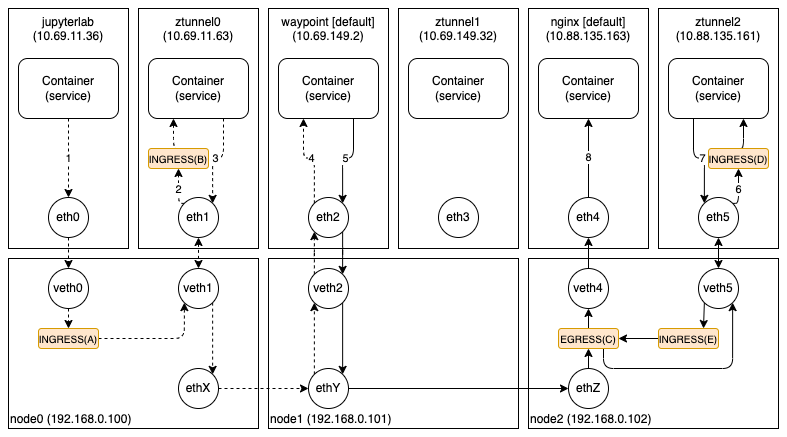

The diagram above was exported from draw.io. Its source (the exported page's mxGraphModel, read from the mxfile embedded in the PNG):
<mxGraphModel dx="1026" dy="743" grid="1" gridSize="10" guides="1" tooltips="1" connect="1" arrows="1" fold="1" page="1" pageScale="1" pageWidth="827" pageHeight="1169" math="0" shadow="0">
  <root>
    <mxCell id="0" />
    <mxCell id="1" parent="0" />
    <mxCell id="7HobJ449tuHrRlW_pCmZ-1" value="jupyterlab&lt;br&gt;(10.69.11.36)" style="rounded=0;whiteSpace=wrap;html=1;verticalAlign=top;labelPosition=center;verticalLabelPosition=middle;align=center;" parent="1" vertex="1">
      <mxGeometry x="29" y="220" width="120" height="240" as="geometry" />
    </mxCell>
    <mxCell id="7HobJ449tuHrRlW_pCmZ-2" value="node0 (192.168.0.100)" style="rounded=0;whiteSpace=wrap;html=1;align=left;verticalAlign=bottom;" parent="1" vertex="1">
      <mxGeometry x="29" y="470" width="250" height="170" as="geometry" />
    </mxCell>
    <mxCell id="7HobJ449tuHrRlW_pCmZ-3" value="1" style="edgeStyle=orthogonalEdgeStyle;rounded=1;orthogonalLoop=1;jettySize=auto;html=1;exitX=0.5;exitY=1;exitDx=0;exitDy=0;entryX=0.5;entryY=0;entryDx=0;entryDy=0;dashed=1;" parent="1" source="7HobJ449tuHrRlW_pCmZ-4" target="7HobJ449tuHrRlW_pCmZ-6" edge="1">
      <mxGeometry relative="1" as="geometry" />
    </mxCell>
    <mxCell id="7HobJ449tuHrRlW_pCmZ-4" value="Container&lt;br&gt;(service)" style="rounded=1;whiteSpace=wrap;html=1;align=center;" parent="1" vertex="1">
      <mxGeometry x="39" y="270" width="100" height="60" as="geometry" />
    </mxCell>
    <mxCell id="7HobJ449tuHrRlW_pCmZ-5" style="edgeStyle=orthogonalEdgeStyle;rounded=1;orthogonalLoop=1;jettySize=auto;html=1;exitX=0.5;exitY=1;exitDx=0;exitDy=0;entryX=0.5;entryY=0;entryDx=0;entryDy=0;dashed=1;" parent="1" source="7HobJ449tuHrRlW_pCmZ-6" target="7HobJ449tuHrRlW_pCmZ-8" edge="1">
      <mxGeometry relative="1" as="geometry" />
    </mxCell>
    <mxCell id="7HobJ449tuHrRlW_pCmZ-6" value="eth0" style="ellipse;whiteSpace=wrap;html=1;aspect=fixed;fontSize=12;" parent="1" vertex="1">
      <mxGeometry x="69" y="409" width="40" height="40" as="geometry" />
    </mxCell>
    <mxCell id="7HobJ449tuHrRlW_pCmZ-7" style="edgeStyle=orthogonalEdgeStyle;rounded=1;orthogonalLoop=1;jettySize=auto;html=1;exitX=0.5;exitY=1;exitDx=0;exitDy=0;entryX=0.5;entryY=0;entryDx=0;entryDy=0;dashed=1;" parent="1" source="7HobJ449tuHrRlW_pCmZ-8" target="7HobJ449tuHrRlW_pCmZ-10" edge="1">
      <mxGeometry relative="1" as="geometry" />
    </mxCell>
    <mxCell id="7HobJ449tuHrRlW_pCmZ-8" value="veth0" style="ellipse;whiteSpace=wrap;html=1;aspect=fixed;fontSize=12;" parent="1" vertex="1">
      <mxGeometry x="69" y="480" width="40" height="40" as="geometry" />
    </mxCell>
    <mxCell id="7HobJ449tuHrRlW_pCmZ-9" style="edgeStyle=orthogonalEdgeStyle;rounded=1;orthogonalLoop=1;jettySize=auto;html=1;exitX=1;exitY=0.5;exitDx=0;exitDy=0;entryX=0;entryY=1;entryDx=0;entryDy=0;dashed=1;" parent="1" source="7HobJ449tuHrRlW_pCmZ-10" target="7HobJ449tuHrRlW_pCmZ-50" edge="1">
      <mxGeometry relative="1" as="geometry" />
    </mxCell>
    <mxCell id="7HobJ449tuHrRlW_pCmZ-10" value="INGRESS(A)" style="rounded=1;whiteSpace=wrap;html=1;align=center;fontSize=10;fillColor=#ffe6cc;strokeColor=#d79b00;" parent="1" vertex="1">
      <mxGeometry x="59" y="540" width="60" height="20" as="geometry" />
    </mxCell>
    <mxCell id="7HobJ449tuHrRlW_pCmZ-11" value="ztunnel0&lt;br&gt;(10.69.11.63)" style="rounded=0;whiteSpace=wrap;html=1;verticalAlign=top;labelPosition=center;verticalLabelPosition=middle;align=center;" parent="1" vertex="1">
      <mxGeometry x="159" y="220" width="120" height="240" as="geometry" />
    </mxCell>
    <mxCell id="7HobJ449tuHrRlW_pCmZ-12" value="3" style="edgeStyle=orthogonalEdgeStyle;rounded=1;orthogonalLoop=1;jettySize=auto;html=1;exitX=0.75;exitY=1;exitDx=0;exitDy=0;entryX=1;entryY=0;entryDx=0;entryDy=0;dashed=1;" parent="1" source="7HobJ449tuHrRlW_pCmZ-13" target="7HobJ449tuHrRlW_pCmZ-16" edge="1">
      <mxGeometry relative="1" as="geometry" />
    </mxCell>
    <mxCell id="7HobJ449tuHrRlW_pCmZ-13" value="Container&lt;br&gt;(service)" style="rounded=1;whiteSpace=wrap;html=1;align=center;" parent="1" vertex="1">
      <mxGeometry x="169" y="270" width="100" height="60" as="geometry" />
    </mxCell>
    <mxCell id="7HobJ449tuHrRlW_pCmZ-14" style="edgeStyle=orthogonalEdgeStyle;rounded=1;orthogonalLoop=1;jettySize=auto;html=1;exitX=0.5;exitY=1;exitDx=0;exitDy=0;entryX=0.5;entryY=0;entryDx=0;entryDy=0;startArrow=classic;startFill=1;dashed=1;" parent="1" source="7HobJ449tuHrRlW_pCmZ-16" target="7HobJ449tuHrRlW_pCmZ-50" edge="1">
      <mxGeometry relative="1" as="geometry" />
    </mxCell>
    <mxCell id="7HobJ449tuHrRlW_pCmZ-15" value="2" style="edgeStyle=orthogonalEdgeStyle;rounded=1;orthogonalLoop=1;jettySize=auto;html=1;exitX=0;exitY=0;exitDx=0;exitDy=0;entryX=0.5;entryY=1;entryDx=0;entryDy=0;dashed=1;" parent="1" source="7HobJ449tuHrRlW_pCmZ-16" target="7HobJ449tuHrRlW_pCmZ-18" edge="1">
      <mxGeometry relative="1" as="geometry" />
    </mxCell>
    <mxCell id="7HobJ449tuHrRlW_pCmZ-16" value="eth1" style="ellipse;whiteSpace=wrap;html=1;aspect=fixed;fontSize=12;" parent="1" vertex="1">
      <mxGeometry x="199" y="409" width="40" height="40" as="geometry" />
    </mxCell>
    <mxCell id="7HobJ449tuHrRlW_pCmZ-17" style="edgeStyle=orthogonalEdgeStyle;rounded=1;orthogonalLoop=1;jettySize=auto;html=1;exitX=0.5;exitY=0;exitDx=0;exitDy=0;entryX=0.25;entryY=1;entryDx=0;entryDy=0;dashed=1;" parent="1" source="7HobJ449tuHrRlW_pCmZ-18" target="7HobJ449tuHrRlW_pCmZ-13" edge="1">
      <mxGeometry relative="1" as="geometry" />
    </mxCell>
    <mxCell id="7HobJ449tuHrRlW_pCmZ-18" value="INGRESS(B)" style="rounded=1;whiteSpace=wrap;html=1;align=center;fontSize=10;fillColor=#ffe6cc;strokeColor=#d79b00;" parent="1" vertex="1">
      <mxGeometry x="169" y="360" width="60" height="20" as="geometry" />
    </mxCell>
    <mxCell id="7HobJ449tuHrRlW_pCmZ-19" value="ethX" style="ellipse;whiteSpace=wrap;html=1;aspect=fixed;fontSize=12;" parent="1" vertex="1">
      <mxGeometry x="199" y="580" width="40" height="40" as="geometry" />
    </mxCell>
    <mxCell id="7HobJ449tuHrRlW_pCmZ-20" value="waypoint [default]&lt;br&gt;(10.69.149.2)" style="rounded=0;whiteSpace=wrap;html=1;verticalAlign=top;labelPosition=center;verticalLabelPosition=middle;align=center;" parent="1" vertex="1">
      <mxGeometry x="289" y="220" width="120" height="240" as="geometry" />
    </mxCell>
    <mxCell id="7HobJ449tuHrRlW_pCmZ-21" value="node1 (192.168.0.101)" style="rounded=0;whiteSpace=wrap;html=1;align=left;verticalAlign=bottom;" parent="1" vertex="1">
      <mxGeometry x="289" y="470" width="250" height="170" as="geometry" />
    </mxCell>
    <mxCell id="7HobJ449tuHrRlW_pCmZ-22" value="5" style="edgeStyle=orthogonalEdgeStyle;rounded=1;orthogonalLoop=1;jettySize=auto;html=1;exitX=0.75;exitY=1;exitDx=0;exitDy=0;entryX=1;entryY=0;entryDx=0;entryDy=0;" parent="1" source="7HobJ449tuHrRlW_pCmZ-23" target="7HobJ449tuHrRlW_pCmZ-26" edge="1">
      <mxGeometry relative="1" as="geometry" />
    </mxCell>
    <mxCell id="7HobJ449tuHrRlW_pCmZ-23" value="Container&lt;br&gt;(service)" style="rounded=1;whiteSpace=wrap;html=1;align=center;" parent="1" vertex="1">
      <mxGeometry x="299" y="270" width="100" height="60" as="geometry" />
    </mxCell>
    <mxCell id="7HobJ449tuHrRlW_pCmZ-24" value="4" style="edgeStyle=orthogonalEdgeStyle;rounded=1;orthogonalLoop=1;jettySize=auto;html=1;exitX=0;exitY=0;exitDx=0;exitDy=0;entryX=0.25;entryY=1;entryDx=0;entryDy=0;dashed=1;" parent="1" source="7HobJ449tuHrRlW_pCmZ-26" target="7HobJ449tuHrRlW_pCmZ-23" edge="1">
      <mxGeometry relative="1" as="geometry" />
    </mxCell>
    <mxCell id="7HobJ449tuHrRlW_pCmZ-25" style="edgeStyle=orthogonalEdgeStyle;rounded=1;orthogonalLoop=1;jettySize=auto;html=1;exitX=1;exitY=1;exitDx=0;exitDy=0;entryX=1;entryY=0;entryDx=0;entryDy=0;" parent="1" source="7HobJ449tuHrRlW_pCmZ-26" target="7HobJ449tuHrRlW_pCmZ-29" edge="1">
      <mxGeometry relative="1" as="geometry" />
    </mxCell>
    <mxCell id="7HobJ449tuHrRlW_pCmZ-26" value="eth2" style="ellipse;whiteSpace=wrap;html=1;aspect=fixed;fontSize=12;" parent="1" vertex="1">
      <mxGeometry x="329" y="409" width="40" height="40" as="geometry" />
    </mxCell>
    <mxCell id="7HobJ449tuHrRlW_pCmZ-27" style="edgeStyle=orthogonalEdgeStyle;rounded=1;orthogonalLoop=1;jettySize=auto;html=1;exitX=1;exitY=1;exitDx=0;exitDy=0;entryX=1;entryY=0;entryDx=0;entryDy=0;" parent="1" source="7HobJ449tuHrRlW_pCmZ-29" target="7HobJ449tuHrRlW_pCmZ-31" edge="1">
      <mxGeometry relative="1" as="geometry" />
    </mxCell>
    <mxCell id="7HobJ449tuHrRlW_pCmZ-28" style="edgeStyle=orthogonalEdgeStyle;rounded=1;orthogonalLoop=1;jettySize=auto;html=1;exitX=0;exitY=0;exitDx=0;exitDy=0;entryX=0;entryY=1;entryDx=0;entryDy=0;dashed=1;" parent="1" source="7HobJ449tuHrRlW_pCmZ-29" target="7HobJ449tuHrRlW_pCmZ-26" edge="1">
      <mxGeometry relative="1" as="geometry" />
    </mxCell>
    <mxCell id="7HobJ449tuHrRlW_pCmZ-29" value="veth2" style="ellipse;whiteSpace=wrap;html=1;aspect=fixed;fontSize=12;" parent="1" vertex="1">
      <mxGeometry x="329" y="480" width="40" height="40" as="geometry" />
    </mxCell>
    <mxCell id="7HobJ449tuHrRlW_pCmZ-30" style="edgeStyle=orthogonalEdgeStyle;rounded=1;orthogonalLoop=1;jettySize=auto;html=1;exitX=0;exitY=0;exitDx=0;exitDy=0;entryX=0;entryY=1;entryDx=0;entryDy=0;dashed=1;" parent="1" source="7HobJ449tuHrRlW_pCmZ-31" target="7HobJ449tuHrRlW_pCmZ-29" edge="1">
      <mxGeometry relative="1" as="geometry" />
    </mxCell>
    <mxCell id="7HobJ449tuHrRlW_pCmZ-31" value="ethY" style="ellipse;whiteSpace=wrap;html=1;aspect=fixed;fontSize=12;" parent="1" vertex="1">
      <mxGeometry x="329" y="580" width="40" height="40" as="geometry" />
    </mxCell>
    <mxCell id="7HobJ449tuHrRlW_pCmZ-32" style="edgeStyle=orthogonalEdgeStyle;rounded=1;orthogonalLoop=1;jettySize=auto;html=1;exitX=1;exitY=0.5;exitDx=0;exitDy=0;entryX=0;entryY=0.5;entryDx=0;entryDy=0;dashed=1;" parent="1" source="7HobJ449tuHrRlW_pCmZ-19" target="7HobJ449tuHrRlW_pCmZ-31" edge="1">
      <mxGeometry relative="1" as="geometry" />
    </mxCell>
    <mxCell id="7HobJ449tuHrRlW_pCmZ-33" value="nginx [default]&lt;br&gt;(10.88.135.163)" style="rounded=0;whiteSpace=wrap;html=1;verticalAlign=top;labelPosition=center;verticalLabelPosition=middle;align=center;" parent="1" vertex="1">
      <mxGeometry x="549" y="220" width="120" height="240" as="geometry" />
    </mxCell>
    <mxCell id="7HobJ449tuHrRlW_pCmZ-34" value="node2 (192.168.0.102)" style="rounded=0;whiteSpace=wrap;html=1;align=left;verticalAlign=bottom;" parent="1" vertex="1">
      <mxGeometry x="549" y="470" width="250" height="170" as="geometry" />
    </mxCell>
    <mxCell id="7HobJ449tuHrRlW_pCmZ-35" value="Container&lt;br&gt;(service)" style="rounded=1;whiteSpace=wrap;html=1;align=center;" parent="1" vertex="1">
      <mxGeometry x="559" y="270" width="100" height="60" as="geometry" />
    </mxCell>
    <mxCell id="7HobJ449tuHrRlW_pCmZ-36" value="8" style="edgeStyle=orthogonalEdgeStyle;rounded=1;orthogonalLoop=1;jettySize=auto;html=1;exitX=0.5;exitY=0;exitDx=0;exitDy=0;entryX=0.5;entryY=1;entryDx=0;entryDy=0;" parent="1" source="7HobJ449tuHrRlW_pCmZ-37" target="7HobJ449tuHrRlW_pCmZ-35" edge="1">
      <mxGeometry relative="1" as="geometry" />
    </mxCell>
    <mxCell id="7HobJ449tuHrRlW_pCmZ-37" value="eth4" style="ellipse;whiteSpace=wrap;html=1;aspect=fixed;fontSize=12;" parent="1" vertex="1">
      <mxGeometry x="589" y="409" width="40" height="40" as="geometry" />
    </mxCell>
    <mxCell id="7HobJ449tuHrRlW_pCmZ-38" style="edgeStyle=orthogonalEdgeStyle;rounded=1;orthogonalLoop=1;jettySize=auto;html=1;exitX=0.5;exitY=0;exitDx=0;exitDy=0;entryX=0.5;entryY=1;entryDx=0;entryDy=0;" parent="1" source="7HobJ449tuHrRlW_pCmZ-39" target="7HobJ449tuHrRlW_pCmZ-37" edge="1">
      <mxGeometry relative="1" as="geometry" />
    </mxCell>
    <mxCell id="7HobJ449tuHrRlW_pCmZ-39" value="veth4" style="ellipse;whiteSpace=wrap;html=1;aspect=fixed;fontSize=12;" parent="1" vertex="1">
      <mxGeometry x="589" y="480" width="40" height="40" as="geometry" />
    </mxCell>
    <mxCell id="7HobJ449tuHrRlW_pCmZ-40" value="ztunnel2&lt;br&gt;(10.88.135.161)" style="rounded=0;whiteSpace=wrap;html=1;verticalAlign=top;labelPosition=center;verticalLabelPosition=middle;align=center;" parent="1" vertex="1">
      <mxGeometry x="679" y="220" width="120" height="240" as="geometry" />
    </mxCell>
    <mxCell id="7HobJ449tuHrRlW_pCmZ-41" value="7" style="edgeStyle=orthogonalEdgeStyle;shape=connector;rounded=1;orthogonalLoop=1;jettySize=auto;html=1;exitX=0.25;exitY=1;exitDx=0;exitDy=0;entryX=0;entryY=0;entryDx=0;entryDy=0;labelBackgroundColor=default;strokeColor=default;fontFamily=Helvetica;fontSize=11;fontColor=default;endArrow=classic;" parent="1" source="7HobJ449tuHrRlW_pCmZ-42" target="7HobJ449tuHrRlW_pCmZ-44" edge="1">
      <mxGeometry relative="1" as="geometry" />
    </mxCell>
    <mxCell id="7HobJ449tuHrRlW_pCmZ-42" value="Container&lt;br&gt;(service)" style="rounded=1;whiteSpace=wrap;html=1;align=center;" parent="1" vertex="1">
      <mxGeometry x="689" y="270" width="100" height="60" as="geometry" />
    </mxCell>
    <mxCell id="7HobJ449tuHrRlW_pCmZ-43" value="6" style="edgeStyle=orthogonalEdgeStyle;shape=connector;rounded=1;orthogonalLoop=1;jettySize=auto;html=1;exitX=1;exitY=0;exitDx=0;exitDy=0;entryX=0.5;entryY=1;entryDx=0;entryDy=0;labelBackgroundColor=default;strokeColor=default;fontFamily=Helvetica;fontSize=11;fontColor=default;endArrow=classic;" parent="1" source="7HobJ449tuHrRlW_pCmZ-44" target="7HobJ449tuHrRlW_pCmZ-46" edge="1">
      <mxGeometry relative="1" as="geometry" />
    </mxCell>
    <mxCell id="7HobJ449tuHrRlW_pCmZ-44" value="eth5" style="ellipse;whiteSpace=wrap;html=1;aspect=fixed;fontSize=12;" parent="1" vertex="1">
      <mxGeometry x="719" y="409" width="40" height="40" as="geometry" />
    </mxCell>
    <mxCell id="7HobJ449tuHrRlW_pCmZ-45" style="edgeStyle=orthogonalEdgeStyle;shape=connector;rounded=1;orthogonalLoop=1;jettySize=auto;html=1;exitX=0.5;exitY=0;exitDx=0;exitDy=0;entryX=0.75;entryY=1;entryDx=0;entryDy=0;labelBackgroundColor=default;strokeColor=default;fontFamily=Helvetica;fontSize=11;fontColor=default;endArrow=classic;" parent="1" source="7HobJ449tuHrRlW_pCmZ-46" target="7HobJ449tuHrRlW_pCmZ-42" edge="1">
      <mxGeometry relative="1" as="geometry" />
    </mxCell>
    <mxCell id="7HobJ449tuHrRlW_pCmZ-46" value="INGRESS(D)" style="rounded=1;whiteSpace=wrap;html=1;align=center;fontSize=10;fillColor=#ffe6cc;strokeColor=#d79b00;" parent="1" vertex="1">
      <mxGeometry x="729" y="360" width="60" height="20" as="geometry" />
    </mxCell>
    <mxCell id="7HobJ449tuHrRlW_pCmZ-47" style="edgeStyle=orthogonalEdgeStyle;rounded=1;orthogonalLoop=1;jettySize=auto;html=1;exitX=0.5;exitY=0;exitDx=0;exitDy=0;entryX=0.5;entryY=1;entryDx=0;entryDy=0;" parent="1" source="7HobJ449tuHrRlW_pCmZ-48" target="7HobJ449tuHrRlW_pCmZ-54" edge="1">
      <mxGeometry relative="1" as="geometry" />
    </mxCell>
    <mxCell id="7HobJ449tuHrRlW_pCmZ-48" value="ethZ" style="ellipse;whiteSpace=wrap;html=1;aspect=fixed;fontSize=12;" parent="1" vertex="1">
      <mxGeometry x="589" y="580" width="40" height="40" as="geometry" />
    </mxCell>
    <mxCell id="7HobJ449tuHrRlW_pCmZ-49" style="edgeStyle=orthogonalEdgeStyle;rounded=1;orthogonalLoop=1;jettySize=auto;html=1;exitX=1;exitY=1;exitDx=0;exitDy=0;entryX=1;entryY=0;entryDx=0;entryDy=0;dashed=1;" parent="1" source="7HobJ449tuHrRlW_pCmZ-50" target="7HobJ449tuHrRlW_pCmZ-19" edge="1">
      <mxGeometry relative="1" as="geometry" />
    </mxCell>
    <mxCell id="7HobJ449tuHrRlW_pCmZ-50" value="veth1" style="ellipse;whiteSpace=wrap;html=1;aspect=fixed;fontSize=12;" parent="1" vertex="1">
      <mxGeometry x="199" y="480" width="40" height="40" as="geometry" />
    </mxCell>
    <mxCell id="7HobJ449tuHrRlW_pCmZ-51" style="edgeStyle=orthogonalEdgeStyle;rounded=1;orthogonalLoop=1;jettySize=auto;html=1;exitX=1;exitY=0.5;exitDx=0;exitDy=0;entryX=0;entryY=0.5;entryDx=0;entryDy=0;" parent="1" source="7HobJ449tuHrRlW_pCmZ-31" target="7HobJ449tuHrRlW_pCmZ-48" edge="1">
      <mxGeometry relative="1" as="geometry" />
    </mxCell>
    <mxCell id="7HobJ449tuHrRlW_pCmZ-52" style="edgeStyle=orthogonalEdgeStyle;rounded=1;orthogonalLoop=1;jettySize=auto;html=1;exitX=0.5;exitY=0;exitDx=0;exitDy=0;entryX=0.5;entryY=1;entryDx=0;entryDy=0;" parent="1" source="7HobJ449tuHrRlW_pCmZ-54" target="7HobJ449tuHrRlW_pCmZ-39" edge="1">
      <mxGeometry relative="1" as="geometry" />
    </mxCell>
    <mxCell id="7HobJ449tuHrRlW_pCmZ-53" style="edgeStyle=orthogonalEdgeStyle;rounded=1;orthogonalLoop=1;jettySize=auto;html=1;exitX=0.75;exitY=1;exitDx=0;exitDy=0;entryX=1;entryY=1;entryDx=0;entryDy=0;" parent="1" source="7HobJ449tuHrRlW_pCmZ-54" target="7HobJ449tuHrRlW_pCmZ-57" edge="1">
      <mxGeometry relative="1" as="geometry" />
    </mxCell>
    <mxCell id="7HobJ449tuHrRlW_pCmZ-54" value="EGRESS(C)" style="rounded=1;whiteSpace=wrap;html=1;align=center;fontSize=10;fillColor=#ffe6cc;strokeColor=#d79b00;" parent="1" vertex="1">
      <mxGeometry x="579" y="540" width="60" height="20" as="geometry" />
    </mxCell>
    <mxCell id="7HobJ449tuHrRlW_pCmZ-55" style="edgeStyle=orthogonalEdgeStyle;rounded=1;orthogonalLoop=1;jettySize=auto;html=1;exitX=0;exitY=1;exitDx=0;exitDy=0;entryX=0.75;entryY=0;entryDx=0;entryDy=0;" parent="1" source="7HobJ449tuHrRlW_pCmZ-57" target="7HobJ449tuHrRlW_pCmZ-59" edge="1">
      <mxGeometry relative="1" as="geometry" />
    </mxCell>
    <mxCell id="7HobJ449tuHrRlW_pCmZ-56" style="edgeStyle=orthogonalEdgeStyle;rounded=1;orthogonalLoop=1;jettySize=auto;html=1;exitX=0.5;exitY=0;exitDx=0;exitDy=0;entryX=0.5;entryY=1;entryDx=0;entryDy=0;startArrow=classic;startFill=1;" parent="1" source="7HobJ449tuHrRlW_pCmZ-57" target="7HobJ449tuHrRlW_pCmZ-44" edge="1">
      <mxGeometry relative="1" as="geometry" />
    </mxCell>
    <mxCell id="7HobJ449tuHrRlW_pCmZ-57" value="veth5" style="ellipse;whiteSpace=wrap;html=1;aspect=fixed;fontSize=12;" parent="1" vertex="1">
      <mxGeometry x="719" y="480" width="40" height="40" as="geometry" />
    </mxCell>
    <mxCell id="7HobJ449tuHrRlW_pCmZ-58" style="edgeStyle=orthogonalEdgeStyle;rounded=1;orthogonalLoop=1;jettySize=auto;html=1;exitX=0;exitY=0.5;exitDx=0;exitDy=0;entryX=1;entryY=0.5;entryDx=0;entryDy=0;" parent="1" source="7HobJ449tuHrRlW_pCmZ-59" target="7HobJ449tuHrRlW_pCmZ-54" edge="1">
      <mxGeometry relative="1" as="geometry" />
    </mxCell>
    <mxCell id="7HobJ449tuHrRlW_pCmZ-59" value="INGRESS(E)" style="rounded=1;whiteSpace=wrap;html=1;align=center;fontSize=10;fillColor=#ffe6cc;strokeColor=#d79b00;" parent="1" vertex="1">
      <mxGeometry x="679" y="540" width="60" height="20" as="geometry" />
    </mxCell>
    <mxCell id="7HobJ449tuHrRlW_pCmZ-60" value="ztunnel1&lt;br&gt;(10.69.149.32)" style="rounded=0;whiteSpace=wrap;html=1;verticalAlign=top;labelPosition=center;verticalLabelPosition=middle;align=center;" parent="1" vertex="1">
      <mxGeometry x="419" y="220" width="120" height="240" as="geometry" />
    </mxCell>
    <mxCell id="7HobJ449tuHrRlW_pCmZ-61" value="Container&lt;br&gt;(service)" style="rounded=1;whiteSpace=wrap;html=1;align=center;" parent="1" vertex="1">
      <mxGeometry x="429" y="270" width="100" height="60" as="geometry" />
    </mxCell>
    <mxCell id="7HobJ449tuHrRlW_pCmZ-62" value="eth3" style="ellipse;whiteSpace=wrap;html=1;aspect=fixed;fontSize=12;" parent="1" vertex="1">
      <mxGeometry x="459" y="409" width="40" height="40" as="geometry" />
    </mxCell>
  </root>
</mxGraphModel>